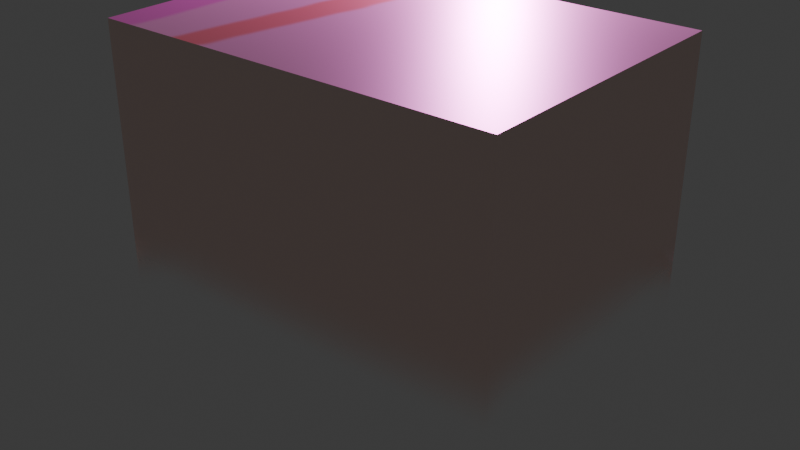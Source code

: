 # Source: test_unity.blend  (saved by Blender 4.2.66; exported with 4.5.12 LTS)
import bpy
from mathutils import Matrix  # noqa: F401  (used for matrix-valued properties, if any)

bpy.ops.wm.read_factory_settings(use_empty=True)
scene = bpy.context.scene
scene.name = 'Scene'

# ---- collections
col_collection = bpy.data.collections.new('Collection'); scene.collection.children.link(col_collection)

# ---- images (referenced by path relative to the original .blend; pixels are not part of the script)
import os
ASSET_DIR = os.environ.get("B2B_ASSET_DIR", "")  # directory of the original .blend (textures are referenced by path, not embedded)
HERE = os.path.dirname(os.path.abspath(__file__))  # packed textures are extracted next to this script under _unpacked/

def load_image(name, relpath, width, height, colorspace="sRGB"):
    """Load a texture the original file referenced (path relative to the .blend, or extracted next to this script)."""
    p = next((c for c in (os.path.join(HERE, relpath), os.path.join(ASSET_DIR, relpath)) if relpath and os.path.exists(c)), "")
    if p:
        img = bpy.data.images.load(p, check_existing=True)
        img.name = name
    else:  # same state as the original file: an image datablock whose file is absent (Cycles renders it pink)
        img = bpy.data.images.new(name, width, height)
        img.source = "FILE"
        img.filepath = "//" + (relpath or name)
    img.colorspace_settings.name = colorspace
    return img
img_untitled_001 = load_image('Untitled.001', '_unpacked/color.d51c8ebf.png', 1024, 1024, 'sRGB')
img_color = load_image('color', '_unpacked/alpha.995f1c62.png', 1024, 1024, 'sRGB')

# ---- materials (node trees are filled in below, after node groups)
mat_lit = bpy.data.materials.new('Lit')
mat_lit.diffuse_color = (0.5, 0.5, 0.5, 1.0)
mat_lit.roughness = 0.5528

# ---- material node trees
mat_lit.use_nodes = True; mat_lit.node_tree.nodes.clear()
_N = mat_lit.node_tree.nodes; _L = mat_lit.node_tree.links
n0 = _N.new('ShaderNodeBsdfPrincipled'); n0.name = 'Principled BSDF'; n0.location = (-79, 259)
n0.inputs[1].default_value = 0.5227
n0.inputs[2].default_value = 0.4136
n0.inputs[27].default_value = (0.0, 0.0, 0.0, 1.0)
n0.inputs[28].default_value = 1.0
n1 = _N.new('ShaderNodeOutputMaterial'); n1.name = 'Material Output'; n1.location = (809, 291)
n2 = _N.new('ShaderNodeNormalMap'); n2.name = 'Normal Map'; n2.location = (-300, -300)
n2.label = 'Normal/Map'
n3 = _N.new('ShaderNodeTexImage'); n3.name = 'Image Texture'; n3.location = (-389, 272)
n3.image = img_untitled_001
n4 = _N.new('ShaderNodeMixShader'); n4.name = 'Mix Shader'; n4.location = (630, 317)
n5 = _N.new('ShaderNodeBsdfTransparent'); n5.name = 'Transparent BSDF'; n5.location = (231, 79)
n6 = _N.new('ShaderNodeTexNoise'); n6.name = 'Noise Texture'; n6.location = (-439, 730)
n7 = _N.new('ShaderNodeValToRGB'); n7.name = 'Color Ramp'; n7.location = (-147, 668)
while len(n7.color_ramp.elements) > 1: n7.color_ramp.elements.remove(n7.color_ramp.elements[-1])
n7.color_ramp.elements[0].position = 0.3409; n7.color_ramp.elements[0].color = (0.0, 0.0, 0.0, 1.0)
_e = n7.color_ramp.elements.new(0.6955); _e.color = (1.0, 1.0, 1.0, 1.0)
n8 = _N.new('ShaderNodeTexImage'); n8.name = 'Image Texture.001'; n8.location = (317, 470)
n8.image = img_color
n8.interpolation = 'Closest'
_L.new(n4.outputs[0], n1.inputs[0])
_L.new(n2.outputs[0], n0.inputs[5])
_L.new(n3.outputs[0], n0.inputs[0])
_L.new(n6.outputs[0], n7.inputs[0])
_L.new(n8.outputs[0], n4.inputs[0])
_L.new(n5.outputs[0], n4.inputs[2])
_L.new(n0.outputs[0], n4.inputs[1])
n1.is_active_output = True

# ---- world
world_world = bpy.data.worlds.new('World'); scene.world = world_world
world_world.use_nodes = True; world_world.node_tree.nodes.clear()
_N = world_world.node_tree.nodes; _L = world_world.node_tree.links
n0 = _N.new('ShaderNodeOutputWorld'); n0.name = 'World Output'; n0.location = (300, 300)
n1 = _N.new('ShaderNodeBackground'); n1.name = 'Background'; n1.location = (10, 300)
n1.inputs[0].default_value = (0.05088, 0.05088, 0.05088, 1.0)
_L.new(n1.outputs[0], n0.inputs[0])
n0.is_active_output = True
world_world.color = (0.05088, 0.05088, 0.05088)
world_world.sun_shadow_jitter_overblur = 0.0

# ---- lights
light_point = bpy.data.lights.new('Point', 'POINT')
light_point.color = (0.9154, 0.3048, 1.0)
light_point.energy = 1000.0
light_point_001 = bpy.data.lights.new('Point.001', 'POINT')
light_point_001.energy = 1000.0

# ---- meshes
me_cube_001 = bpy.data.meshes.new('Cube.001')
me_cube_001.from_pydata([(-1.0, -1.0, -1.0), (-1.0, -1.0, 1.0), (-1.0, 1.0, -1.0), (-1.0, 1.0, 1.0), (1.0, -1.0, -1.0), (1.0, -1.0, 1.0), (1.0, 1.0, -1.0), (1.0, 1.0, 1.0)], [], [(0, 1, 3, 2), (2, 3, 7, 6), (6, 7, 5, 4), (4, 5, 1, 0), (2, 6, 4, 0), (7, 3, 1, 5)])
_uv = me_cube_001.uv_layers.new(name='UVMap')
_uv.uv.foreach_set('vector', [0.5, 0.2551, 0.7449, 0.2551, 0.7449, 0.5, 0.5, 0.5, 0.5, 0.5, 0.5, 0.7449, 0.2551, 0.7449, 0.2551, 0.5, 0.2551, 0.5, 0.01018, 0.5, 0.01018, 0.2551, 0.2551, 0.2551, 0.2551, 0.2551, 0.2551, 0.01018, 0.5, 0.01018, 0.5, 0.2551, 0.5, 0.5, 0.2551, 0.5, 0.2551, 0.2551, 0.5, 0.2551, 0.2551, 0.7449, 0.5, 0.7449, 0.5, 0.9898, 0.2551, 0.9898])
me_cube_001.materials.append(mat_lit)
me_cube_001.update()

# ---- objects
ob_point = bpy.data.objects.new('Point', light_point)
ob_point_001 = bpy.data.objects.new('Point.001', light_point_001)
ob_cube = bpy.data.objects.new('Cube', me_cube_001)

# ---- transforms, parenting, visibility, modifiers, constraints
ob_point.location = (-1.396, 2.424, 2.681)
ob_point_001.location = (-4.165, -0.9567, 0.5128)
ob_cube.location = (0.0, -0.6805, 0.0)
ob_cube.scale = (1.557, 1.118, 1.452)

# ---- collection membership
col_collection.objects.link(ob_point)
col_collection.objects.link(ob_point_001)
col_collection.objects.link(ob_cube)

# ---- scene / render settings (as saved in the file)
scene.frame_start = 1; scene.frame_end = 250; scene.frame_set(122)
scene.render.engine = 'CYCLES'
scene.render.fps = 25
bpy.context.view_layer.update()

# ---- added for rendering (the .blend has no active camera): camera
cam_auto = bpy.data.cameras.new('AutoCamera')
cam_auto.lens = 50.0
cam_auto.sensor_width = 36.0
cam_auto.clip_end = 1000.0
ob_auto_camera = bpy.data.objects.new('AutoCamera', cam_auto)
scene.collection.objects.link(ob_auto_camera)
ob_auto_camera.location = (4.44924, -6.01954, 3.55939)
ob_auto_camera.rotation_euler = (1.09748, -7.21219e-08, 0.694738)
scene.camera = ob_auto_camera
bpy.context.view_layer.update()
